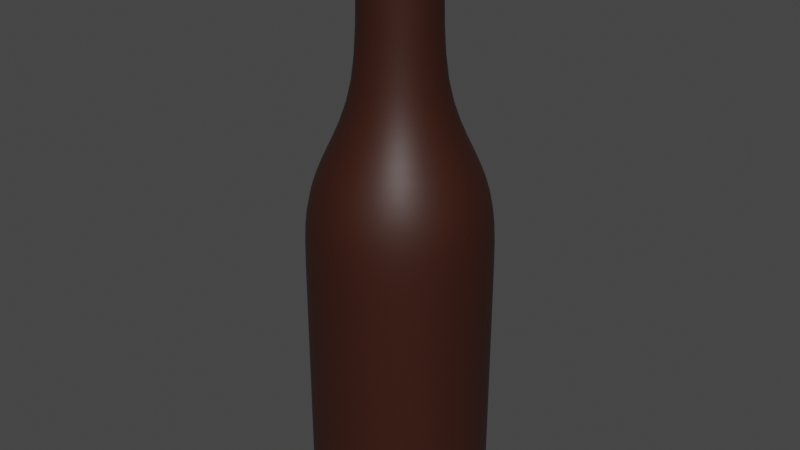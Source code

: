 # Source: Beer_bottle.blend  (saved by Blender 4.0.36; exported with 4.5.12 LTS)
import bpy
from mathutils import Matrix  # noqa: F401  (used for matrix-valued properties, if any)

bpy.ops.wm.read_factory_settings(use_empty=True)
scene = bpy.context.scene
scene.name = 'Scene'

# ---- collections
col_collection = bpy.data.collections.new('Collection'); scene.collection.children.link(col_collection)

# ---- materials (node trees are filled in below, after node groups)
mat_glass = bpy.data.materials.new('Glass')
mat_bottle_cap = bpy.data.materials.new('Bottle_cap')

# ---- material node trees
mat_glass.use_nodes = True; mat_glass.node_tree.nodes.clear()
_N = mat_glass.node_tree.nodes; _L = mat_glass.node_tree.links
n0 = _N.new('ShaderNodeBsdfPrincipled'); n0.name = 'Principled BSDF'; n0.location = (10, 300)
n0.inputs[0].default_value = (0.03761, 0.008774, 0.003887, 1.0)
n0.inputs[3].default_value = 1.45
n1 = _N.new('ShaderNodeOutputMaterial'); n1.name = 'Material Output'; n1.location = (300, 300)
_L.new(n0.outputs[0], n1.inputs[0])
n1.is_active_output = True
mat_bottle_cap.use_nodes = True; mat_bottle_cap.node_tree.nodes.clear()
_N = mat_bottle_cap.node_tree.nodes; _L = mat_bottle_cap.node_tree.links
n0 = _N.new('ShaderNodeBsdfPrincipled'); n0.name = 'Principled BSDF'; n0.location = (10, 300)
n0.inputs[0].default_value = (0.2545, 0.1236, 0.00542, 1.0)
n0.inputs[3].default_value = 1.45
n1 = _N.new('ShaderNodeOutputMaterial'); n1.name = 'Material Output'; n1.location = (300, 300)
_L.new(n0.outputs[0], n1.inputs[0])
n1.is_active_output = True

# ---- world
world_world = bpy.data.worlds.new('World'); scene.world = world_world
world_world.use_nodes = True; world_world.node_tree.nodes.clear()
_N = world_world.node_tree.nodes; _L = world_world.node_tree.links
n0 = _N.new('ShaderNodeOutputWorld'); n0.name = 'World Output'; n0.location = (300, 300)
n1 = _N.new('ShaderNodeBackground'); n1.name = 'Background'; n1.location = (10, 300)
n1.inputs[0].default_value = (0.05088, 0.05088, 0.05088, 1.0)
_L.new(n1.outputs[0], n0.inputs[0])
n0.is_active_output = True
world_world.color = (0.05088, 0.05088, 0.05088)
world_world.use_sun_shadow = False
world_world.sun_shadow_jitter_overblur = 0.0

# ---- meshes
me_cylinder = bpy.data.meshes.new('Cylinder')
me_cylinder.from_pydata([(-2.722e-09, 0.6073, -1.0), (-2.722e-09, 0.6356, 1.0), (0.4294, 0.4294, -1.0), (0.4495, 0.4495, 1.0), (0.6073, 2.468e-10, -1.0), (0.6356, 2.468e-10, 1.0), (0.4294, -0.4294, -1.0), (0.4495, -0.4495, 1.0), (-2.722e-09, -0.6073, -1.0), (-2.722e-09, -0.6356, 1.0), (-0.4294, -0.4294, -1.0), (-0.4495, -0.4495, 1.0), (-0.6073, 2.468e-10, -1.0), (-0.6356, 2.468e-10, 1.0), (-0.4294, 0.4294, -1.0), (-0.4495, 0.4495, 1.0), (-2.693e-09, 0.2698, 1.699), (0.1908, 0.1908, 1.699), (0.2698, 0.0, 1.699), (0.1908, -0.1908, 1.699), (-2.693e-09, -0.2698, 1.699), (-0.1908, -0.1908, 1.699), (-0.2698, 0.0, 1.699), (-0.1908, 0.1908, 1.699), (-2.693e-09, 0.2698, 2.547), (0.1908, 0.1908, 2.547), (0.2698, 0.0, 2.547), (0.1908, -0.1908, 2.547), (-2.693e-09, -0.2698, 2.547), (-0.1908, -0.1908, 2.547), (-0.2698, 0.0, 2.547), (-0.1908, 0.1908, 2.547), (-2.693e-09, 0.2698, 2.578), (0.1908, 0.1908, 2.578), (0.2698, 0.0, 2.578), (0.1908, -0.1908, 2.578), (-2.693e-09, -0.2698, 2.578), (-0.1908, -0.1908, 2.578), (-0.2698, 0.0, 2.578), (-0.1908, 0.1908, 2.578), (-3.217e-09, 0.2373, 2.696), (0.1678, 0.1678, 2.696), (0.2373, 0.0, 2.696), (0.1678, -0.1678, 2.696), (-3.217e-09, -0.2373, 2.696), (-0.1678, -0.1678, 2.696), (-0.2373, 0.0, 2.696), (-0.1678, 0.1678, 2.696), (0.1613, 0.1613, 2.549), (-4.406e-09, 0.228, 2.549), (0.228, 0.0, 2.549), (0.1613, -0.1613, 2.549), (-4.406e-09, -0.228, 2.549), (-0.1613, -0.1613, 2.549), (-0.228, 0.0, 2.549), (-0.1613, 0.1613, 2.549), (0.1613, 0.1613, 2.575), (-4.406e-09, 0.228, 2.575), (0.228, 0.0, 2.575), (0.1613, -0.1613, 2.575), (-4.406e-09, -0.228, 2.575), (-0.1613, -0.1613, 2.575), (-0.228, 0.0, 2.575), (-0.1613, 0.1613, 2.575), (0.1613, 0.1613, 2.547), (-4.406e-09, 0.228, 2.547), (0.228, 0.0, 2.547), (0.1613, -0.1613, 2.547), (-4.406e-09, -0.228, 2.547), (-0.1613, -0.1613, 2.547), (-0.228, 0.0, 2.547), (-0.1613, 0.1613, 2.547), (0.1613, 0.1613, 2.578), (-4.406e-09, 0.228, 2.578), (0.228, 0.0, 2.578), (0.1613, -0.1613, 2.578), (-4.406e-09, -0.228, 2.578), (-0.1613, -0.1613, 2.578), (-0.228, 0.0, 2.578), (-0.1613, 0.1613, 2.578), (-4.47e-08, 3.725e-09, 2.696), (0.1908, 0.1908, 2.696), (-2.693e-09, 0.2698, 2.696), (0.2698, 0.0, 2.696), (0.1908, -0.1908, 2.696), (-2.693e-09, -0.2698, 2.696), (-0.1908, -0.1908, 2.696), (-0.2698, 0.0, 2.696), (-0.1908, 0.1908, 2.696), (-2.722e-09, 0.6356, 0.5775), (0.4495, 0.4495, 0.5775), (0.6356, 2.468e-10, 0.5775), (0.4495, -0.4495, 0.5775), (-2.722e-09, -0.6356, 0.5775), (-0.4495, -0.4495, 0.5775), (-0.6356, 2.468e-10, 0.5775), (-0.4495, 0.4495, 0.5775), (-3.214e-09, -0.5023, 1.305), (0.3552, -0.3552, 1.305), (-0.3552, 0.3552, 1.305), (-0.5023, 2.468e-10, 1.305), (0.5023, 2.468e-10, 1.305), (0.3552, 0.3552, 1.305), (-0.3552, -0.3552, 1.305), (-3.214e-09, 0.5023, 1.305), (-2.722e-09, 0.6256, -1.0), (0.4424, 0.4424, -1.0), (0.6256, 2.468e-10, -1.0), (0.4424, -0.4424, -1.0), (-2.722e-09, -0.6256, -1.0), (-0.4424, -0.4424, -1.0), (-0.6256, 2.468e-10, -1.0), (-0.4424, 0.4424, -1.0), (0.4224, -0.4224, -0.9481), (1.49e-08, -1.49e-08, -0.9481), (0.4224, 0.4224, -0.9481), (-0.3916, -0.3916, -0.9481), (-0.3916, 0.3916, -0.9481), (-2.722e-09, 0.5538, -0.9481), (0.5538, 2.468e-10, -0.9481), (-2.722e-09, -0.5538, -0.9481), (-0.5538, 2.468e-10, -0.9481), (-2.722e-09, 0.5973, -0.9481), (0.3916, 0.3916, -0.9481), (0.5973, 2.468e-10, -0.9481), (0.3916, -0.3916, -0.9481), (-2.722e-09, -0.5973, -0.9481), (-0.4224, -0.4224, -0.9481), (-0.5973, 2.468e-10, -0.9481), (-0.4224, 0.4224, -0.9481), (-2.722e-09, 0.6356, -1.0), (0.4495, 0.4495, -1.0), (0.6356, 2.468e-10, -1.0), (0.4495, -0.4495, -1.0), (-2.722e-09, -0.6356, -1.0), (-0.4495, -0.4495, -1.0), (-0.6356, 2.468e-10, -1.0), (-0.4495, 0.4495, -1.0), (-2.722e-09, 0.5973, -1.0), (0.4224, 0.4224, -1.0), (0.5973, 2.468e-10, -1.0), (0.4224, -0.4224, -1.0), (-2.722e-09, -0.5973, -1.0), (-0.4224, -0.4224, -1.0), (-0.5973, 2.468e-10, -1.0), (-0.4224, 0.4224, -1.0), (0.4495, 0.4495, -0.8773), (0.6356, 2.468e-10, -0.8773), (0.4495, -0.4495, -0.8773), (-2.722e-09, -0.6356, -0.8773), (-0.4495, -0.4495, -0.8773), (-0.6356, 2.468e-10, -0.8773), (-0.4495, 0.4495, -0.8773), (-2.722e-09, 0.6356, -0.8773), (-0.1908, 0.1908, 2.615), (-0.2698, 0.0, 2.615), (-0.1908, -0.1908, 2.615), (-2.693e-09, -0.2698, 2.615), (0.1908, -0.1908, 2.615), (0.2698, 0.0, 2.615), (0.1908, 0.1908, 2.615), (-2.693e-09, 0.2698, 2.615), (-0.2698, 0.0, 2.636), (-2.693e-09, -0.2698, 2.636), (0.2698, 0.0, 2.636), (-2.693e-09, 0.2698, 2.636), (-0.1908, 0.1908, 2.636), (-0.1908, -0.1908, 2.636), (0.1908, -0.1908, 2.636), (0.1908, 0.1908, 2.636), (-2.693e-09, 0.2698, 2.5), (-0.1908, 0.1908, 2.5), (-0.2698, 0.0, 2.5), (-0.1908, -0.1908, 2.5), (-2.693e-09, -0.2698, 2.5), (0.1908, -0.1908, 2.5), (0.2698, 0.0, 2.5), (0.1908, 0.1908, 2.5)], [], [(89, 1, 3, 90), (90, 3, 5, 91), (91, 5, 7, 92), (92, 7, 9, 93), (93, 9, 11, 94), (94, 11, 13, 95), (95, 13, 15, 96), (96, 15, 1, 89), (98, 101, 18, 19), (102, 104, 16, 17), (104, 99, 23, 16), (100, 103, 21, 22), (97, 98, 19, 20), (101, 102, 17, 18), (99, 100, 22, 23), (170, 171, 31, 24), (172, 173, 29, 30), (174, 175, 27, 28), (176, 177, 25, 26), (171, 172, 30, 31), (173, 174, 28, 29), (175, 176, 26, 27), (177, 170, 24, 25), (32, 33, 72, 73), (26, 25, 64, 66), (39, 32, 73, 79), (25, 24, 65, 64), (38, 39, 79, 78), (24, 31, 71, 65), (37, 38, 78, 77), (31, 30, 70, 71), (166, 162, 87, 88), (167, 163, 85, 86), (168, 164, 83, 84), (169, 165, 82, 81), (165, 166, 88, 82), (162, 167, 86, 87), (163, 168, 84, 85), (164, 169, 81, 83), (53, 52, 60, 61), (51, 50, 58, 59), (48, 49, 57, 56), (49, 55, 63, 57), (54, 53, 61, 62), (52, 51, 59, 60), (50, 48, 56, 58), (55, 54, 62, 63), (27, 26, 66, 67), (33, 34, 74, 72), (28, 27, 67, 68), (34, 35, 75, 74), (29, 28, 68, 69), (35, 36, 76, 75), (30, 29, 69, 70), (36, 37, 77, 76), (49, 48, 64, 65), (48, 50, 66, 64), (50, 51, 67, 66), (51, 52, 68, 67), (52, 53, 69, 68), (53, 54, 70, 69), (54, 55, 71, 70), (55, 49, 65, 71), (56, 57, 73, 72), (58, 56, 72, 74), (59, 58, 74, 75), (60, 59, 75, 76), (61, 60, 76, 77), (62, 61, 77, 78), (63, 62, 78, 79), (57, 63, 79, 73), (40, 47, 80, 41), (47, 46, 45, 80), (41, 80, 43, 42), (80, 45, 44, 43), (40, 41, 81, 82), (41, 42, 83, 81), (42, 43, 84, 83), (43, 44, 85, 84), (44, 45, 86, 85), (45, 46, 87, 86), (46, 47, 88, 87), (47, 40, 82, 88), (152, 96, 89, 153), (151, 95, 96, 152), (150, 94, 95, 151), (149, 93, 94, 150), (148, 92, 93, 149), (147, 91, 92, 148), (146, 90, 91, 147), (153, 89, 90, 146), (13, 11, 103, 100), (7, 5, 101, 98), (3, 1, 104, 102), (1, 15, 99, 104), (11, 9, 97, 103), (5, 3, 102, 101), (15, 13, 100, 99), (9, 7, 98, 97), (138, 139, 115, 122), (140, 141, 113, 124), (142, 143, 127, 126), (144, 145, 129, 128), (2, 0, 105, 106), (4, 2, 106, 107), (6, 4, 107, 108), (8, 6, 108, 109), (10, 8, 109, 110), (12, 10, 110, 111), (14, 12, 111, 112), (0, 14, 112, 105), (119, 125, 114, 123), (125, 120, 116, 114), (123, 114, 117, 118), (114, 116, 121, 117), (145, 138, 122, 129), (143, 144, 128, 127), (141, 142, 126, 113), (139, 140, 124, 115), (123, 118, 122, 115), (119, 123, 115, 124), (125, 119, 124, 113), (120, 125, 113, 126), (116, 120, 126, 127), (121, 116, 127, 128), (117, 121, 128, 129), (118, 117, 129, 122), (106, 105, 130, 131), (107, 106, 131, 132), (108, 107, 132, 133), (109, 108, 133, 134), (110, 109, 134, 135), (111, 110, 135, 136), (112, 111, 136, 137), (105, 112, 137, 130), (0, 2, 139, 138), (2, 4, 140, 139), (4, 6, 141, 140), (6, 8, 142, 141), (8, 10, 143, 142), (10, 12, 144, 143), (12, 14, 145, 144), (14, 0, 138, 145), (130, 153, 146, 131), (131, 146, 147, 132), (132, 147, 148, 133), (133, 148, 149, 134), (134, 149, 150, 135), (135, 150, 151, 136), (136, 151, 152, 137), (137, 152, 153, 130), (103, 97, 20, 21), (34, 33, 160, 159), (36, 35, 158, 157), (38, 37, 156, 155), (32, 39, 154, 161), (33, 32, 161, 160), (35, 34, 159, 158), (37, 36, 157, 156), (39, 38, 155, 154), (159, 160, 169, 164), (157, 158, 168, 163), (155, 156, 167, 162), (161, 154, 166, 165), (160, 161, 165, 169), (158, 159, 164, 168), (156, 157, 163, 167), (154, 155, 162, 166), (17, 16, 170, 177), (19, 18, 176, 175), (21, 20, 174, 173), (23, 22, 172, 171), (18, 17, 177, 176), (20, 19, 175, 174), (22, 21, 173, 172), (16, 23, 171, 170)])
me_cylinder.polygons.foreach_set('use_smooth', [True] * 176)
me_cylinder.polygons.foreach_set('material_index', [0, 0, 0, 0, 0, 0, 0, 0, 0, 0, 0, 0, 0, 0, 0, 0, 0, 0, 0, 0, 0, 0, 0, 1, 0, 1, 0, 1, 0, 1, 0, 1, 1, 1, 1, 1, 1, 1, 1, 0, 0, 0, 0, 0, 0, 0, 0, 0, 1, 0, 1, 0, 1, 0, 1, 0, 0, 0, 0, 0, 0, 0, 0, 1, 1, 1, 1, 1, 1, 1, 1, 1, 1, 1, 1, 1, 1, 1, 1, 1, 1, 1, 1, 0, 0, 0, 0, 0, 0, 0, 0, 0, 0, 0, 0, 0, 0, 0, 0, 0, 0, 0, 0, 0, 0, 0, 0, 0, 0, 0, 0, 0, 0, 0, 0, 0, 0, 0, 0, 0, 0, 0, 0, 0, 0, 0, 0, 0, 0, 0, 0, 0, 0, 0, 0, 0, 0, 0, 0, 0, 0, 0, 0, 0, 0, 0, 0, 0, 0, 0, 0, 0, 1, 1, 1, 1, 1, 1, 1, 1, 1, 1, 1, 1, 1, 1, 1, 1, 0, 0, 0, 0, 0, 0, 0, 0])
_uv = me_cylinder.uv_layers.new(name='UVMap')
_uv.uv.foreach_set('vector', [1.0, 0.8944, 1.0, 1.0, 0.875, 1.0, 0.875, 0.8944, 0.875, 0.8944, 0.875, 1.0, 0.75, 1.0, 0.75, 0.8944, 0.75, 0.8944, 0.75, 1.0, 0.625, 1.0, 0.625, 0.8944, 0.625, 0.8944, 0.625, 1.0, 0.5, 1.0, 0.5, 0.8944, 0.5, 0.8944, 0.5, 1.0, 0.375, 1.0, 0.375, 0.8944, 0.375, 0.8944, 0.375, 1.0, 0.25, 1.0, 0.25, 0.8944, 0.25, 0.8944, 0.25, 1.0, 0.125, 1.0, 0.125, 0.8944, 0.125, 0.8944, 0.125, 1.0, 0.0, 1.0, 0.0, 0.8944, 0.625, 1.0, 0.75, 1.0, 0.75, 1.0, 0.625, 1.0, 0.875, 1.0, 1.0, 1.0, 1.0, 1.0, 0.875, 1.0, 0.0, 1.0, 0.125, 1.0, 0.125, 1.0, 0.0, 1.0, 0.25, 1.0, 0.375, 1.0, 0.375, 1.0, 0.25, 1.0, 0.5, 1.0, 0.625, 1.0, 0.625, 1.0, 0.5, 1.0, 0.75, 1.0, 0.875, 1.0, 0.875, 1.0, 0.75, 1.0, 0.125, 1.0, 0.25, 1.0, 0.25, 1.0, 0.125, 1.0, 0.0, 1.0, 0.125, 1.0, 0.125, 1.0, 0.0, 1.0, 0.25, 1.0, 0.375, 1.0, 0.375, 1.0, 0.25, 1.0, 0.5, 1.0, 0.625, 1.0, 0.625, 1.0, 0.5, 1.0, 0.75, 1.0, 0.875, 1.0, 0.875, 1.0, 0.75, 1.0, 0.125, 1.0, 0.25, 1.0, 0.25, 1.0, 0.125, 1.0, 0.375, 1.0, 0.5, 1.0, 0.5, 1.0, 0.375, 1.0, 0.625, 1.0, 0.75, 1.0, 0.75, 1.0, 0.625, 1.0, 0.875, 1.0, 1.0, 1.0, 1.0, 1.0, 0.875, 1.0, 1.0, 1.0, 0.875, 1.0, 0.875, 1.0, 1.0, 1.0, 0.75, 1.0, 0.875, 1.0, 0.875, 1.0, 0.75, 1.0, 0.125, 1.0, 0.0, 1.0, 0.0, 1.0, 0.125, 1.0, 0.875, 1.0, 1.0, 1.0, 1.0, 1.0, 0.875, 1.0, 0.25, 1.0, 0.125, 1.0, 0.125, 1.0, 0.25, 1.0, 0.0, 1.0, 0.125, 1.0, 0.125, 1.0, 0.0, 1.0, 0.375, 1.0, 0.25, 1.0, 0.25, 1.0, 0.375, 1.0, 0.125, 1.0, 0.25, 1.0, 0.25, 1.0, 0.125, 1.0, 0.125, 1.0, 0.25, 1.0, 0.25, 1.0, 0.125, 1.0, 0.375, 1.0, 0.5, 1.0, 0.5, 1.0, 0.375, 1.0, 0.625, 1.0, 0.75, 1.0, 0.75, 1.0, 0.625, 1.0, 0.875, 1.0, 1.0, 1.0, 1.0, 1.0, 0.875, 1.0, 0.0, 1.0, 0.125, 1.0, 0.125, 1.0, 0.0, 1.0, 0.25, 1.0, 0.375, 1.0, 0.375, 1.0, 0.25, 1.0, 0.5, 1.0, 0.625, 1.0, 0.625, 1.0, 0.5, 1.0, 0.75, 1.0, 0.875, 1.0, 0.875, 1.0, 0.75, 1.0, 0.375, 1.0, 0.5, 1.0, 0.5, 1.0, 0.375, 1.0, 0.625, 1.0, 0.75, 1.0, 0.75, 1.0, 0.625, 1.0, 0.875, 1.0, 1.0, 1.0, 1.0, 1.0, 0.875, 1.0, 0.0, 1.0, 0.125, 1.0, 0.125, 1.0, 0.0, 1.0, 0.25, 1.0, 0.375, 1.0, 0.375, 1.0, 0.25, 1.0, 0.5, 1.0, 0.625, 1.0, 0.625, 1.0, 0.5, 1.0, 0.75, 1.0, 0.875, 1.0, 0.875, 1.0, 0.75, 1.0, 0.125, 1.0, 0.25, 1.0, 0.25, 1.0, 0.125, 1.0, 0.625, 1.0, 0.75, 1.0, 0.75, 1.0, 0.625, 1.0, 0.875, 1.0, 0.75, 1.0, 0.75, 1.0, 0.875, 1.0, 0.5, 1.0, 0.625, 1.0, 0.625, 1.0, 0.5, 1.0, 0.75, 1.0, 0.625, 1.0, 0.625, 1.0, 0.75, 1.0, 0.375, 1.0, 0.5, 1.0, 0.5, 1.0, 0.375, 1.0, 0.625, 1.0, 0.5, 1.0, 0.5, 1.0, 0.625, 1.0, 0.25, 1.0, 0.375, 1.0, 0.375, 1.0, 0.25, 1.0, 0.5, 1.0, 0.375, 1.0, 0.375, 1.0, 0.5, 1.0, 1.0, 1.0, 0.875, 1.0, 0.875, 1.0, 1.0, 1.0, 0.875, 1.0, 0.75, 1.0, 0.75, 1.0, 0.875, 1.0, 0.75, 1.0, 0.625, 1.0, 0.625, 1.0, 0.75, 1.0, 0.625, 1.0, 0.5, 1.0, 0.5, 1.0, 0.625, 1.0, 0.5, 1.0, 0.375, 1.0, 0.375, 1.0, 0.5, 1.0, 0.375, 1.0, 0.25, 1.0, 0.25, 1.0, 0.375, 1.0, 0.25, 1.0, 0.125, 1.0, 0.125, 1.0, 0.25, 1.0, 0.125, 1.0, 0.0, 1.0, 0.0, 1.0, 0.125, 1.0, 0.875, 1.0, 1.0, 1.0, 1.0, 1.0, 0.875, 1.0, 0.75, 1.0, 0.875, 1.0, 0.875, 1.0, 0.75, 1.0, 0.625, 1.0, 0.75, 1.0, 0.75, 1.0, 0.625, 1.0, 0.5, 1.0, 0.625, 1.0, 0.625, 1.0, 0.5, 1.0, 0.375, 1.0, 0.5, 1.0, 0.5, 1.0, 0.375, 1.0, 0.25, 1.0, 0.375, 1.0, 0.375, 1.0, 0.25, 1.0, 0.125, 1.0, 0.25, 1.0, 0.25, 1.0, 0.125, 1.0, 0.0, 1.0, 0.125, 1.0, 0.125, 1.0, 0.0, 1.0, 0.8697, 1.0, 0.1702, 1.0, 0.5, 1.0, 0.8298, 1.0, 0.1702, 1.0, 0.2656, 1.0, 0.3901, 1.0, 0.5, 1.0, 0.8298, 1.0, 0.5, 1.0, 0.6099, 1.0, 0.7344, 1.0, 0.5, 1.0, 0.3901, 1.0, 0.5, 1.0, 0.6099, 1.0, 0.8697, 1.0, 0.8298, 1.0, 0.875, 1.0, 1.0, 1.0, 0.8298, 1.0, 0.7344, 1.0, 0.75, 1.0, 0.875, 1.0, 0.7344, 1.0, 0.6099, 1.0, 0.625, 1.0, 0.75, 1.0, 0.6099, 1.0, 0.5, 1.0, 0.5, 1.0, 0.625, 1.0, 0.5, 1.0, 0.3901, 1.0, 0.375, 1.0, 0.5, 1.0, 0.3901, 1.0, 0.2656, 1.0, 0.25, 1.0, 0.375, 1.0, 0.2656, 1.0, 0.1702, 1.0, 0.125, 1.0, 0.25, 1.0, 0.1702, 1.0, 0.8697, 1.0, 1.0, 1.0, 0.125, 1.0, 0.125, 0.5307, 0.125, 0.8944, 0.0, 0.8944, 0.0, 0.5307, 0.25, 0.5307, 0.25, 0.8944, 0.125, 0.8944, 0.125, 0.5307, 0.375, 0.5307, 0.375, 0.8944, 0.25, 0.8944, 0.25, 0.5307, 0.5, 0.5307, 0.5, 0.8944, 0.375, 0.8944, 0.375, 0.5307, 0.625, 0.5307, 0.625, 0.8944, 0.5, 0.8944, 0.5, 0.5307, 0.75, 0.5307, 0.75, 0.8944, 0.625, 0.8944, 0.625, 0.5307, 0.875, 0.5307, 0.875, 0.8944, 0.75, 0.8944, 0.75, 0.5307, 1.0, 0.5307, 1.0, 0.8944, 0.875, 0.8944, 0.875, 0.5307, 0.25, 1.0, 0.375, 1.0, 0.375, 1.0, 0.25, 1.0, 0.625, 1.0, 0.75, 1.0, 0.75, 1.0, 0.625, 1.0, 0.875, 1.0, 1.0, 1.0, 1.0, 1.0, 0.875, 1.0, 0.0, 1.0, 0.125, 1.0, 0.125, 1.0, 0.0, 1.0, 0.375, 1.0, 0.5, 1.0, 0.5, 1.0, 0.375, 1.0, 0.75, 1.0, 0.875, 1.0, 0.875, 1.0, 0.75, 1.0, 0.125, 1.0, 0.25, 1.0, 0.25, 1.0, 0.125, 1.0, 0.5, 1.0, 0.625, 1.0, 0.625, 1.0, 0.5, 1.0, 0.9322, 0.5, 0.8524, 0.5, 0.8524, 0.5, 0.9322, 0.5, 0.7427, 0.5, 0.6175, 0.5, 0.6175, 0.5, 0.7427, 0.5, 0.5, 0.5, 0.3825, 0.5, 0.3825, 0.5, 0.5, 0.5, 0.2573, 0.5, 0.1476, 0.5, 0.1476, 0.5, 0.2573, 0.5, 0.8583, 0.5, 0.9499, 0.5, 0.9823, 0.5, 0.8691, 0.5, 0.7446, 0.5, 0.8583, 0.5, 0.8691, 0.5, 0.7481, 0.5, 0.6194, 0.5, 0.7446, 0.5, 0.7481, 0.5, 0.623, 0.5, 0.5, 0.5, 0.6194, 0.5, 0.623, 0.5, 0.5, 0.5, 0.3806, 0.5, 0.5, 0.5, 0.5, 0.5, 0.377, 0.5, 0.2554, 0.5, 0.3806, 0.5, 0.377, 0.5, 0.2519, 0.5, 0.1417, 0.5, 0.2554, 0.5, 0.2519, 0.5, 0.1309, 0.5, 0.9499, 0.5, 0.1417, 0.5, 0.1309, 0.5, 0.9823, 0.5, 0.7331, 0.5, 0.6089, 0.5, 0.5, 0.5, 0.8267, 0.5, 0.6089, 0.5, 0.5, 0.5, 0.3911, 0.5, 0.5, 0.5, 0.8267, 0.5, 0.5, 0.5, 0.1733, 0.5, 0.8619, 0.5, 0.5, 0.5, 0.3911, 0.5, 0.2669, 0.5, 0.1733, 0.5, 0.1476, 0.5, 0.9322, 0.5, 0.9322, 0.5, 0.1476, 0.5, 0.3825, 0.5, 0.2573, 0.5, 0.2573, 0.5, 0.3825, 0.5, 0.6175, 0.5, 0.5, 0.5, 0.5, 0.5, 0.6175, 0.5, 0.8524, 0.5, 0.7427, 0.5, 0.7427, 0.5, 0.8524, 0.5, 0.8267, 0.5, 0.8619, 0.5, 0.9322, 0.5, 0.8524, 0.5, 0.7331, 0.5, 0.8267, 0.5, 0.8524, 0.5, 0.7427, 0.5, 0.6089, 0.5, 0.7331, 0.5, 0.7427, 0.5, 0.6175, 0.5, 0.5, 0.5, 0.6089, 0.5, 0.6175, 0.5, 0.5, 0.5, 0.3911, 0.5, 0.5, 0.5, 0.5, 0.5, 0.3825, 0.5, 0.2669, 0.5, 0.3911, 0.5, 0.3825, 0.5, 0.2573, 0.5, 0.1733, 0.5, 0.2669, 0.5, 0.2573, 0.5, 0.1476, 0.5, 0.8619, 0.5, 0.1733, 0.5, 0.1476, 0.5, 0.9322, 0.5, 0.8691, 0.5, 0.9823, 0.5, 1.0, 0.5, 0.875, 0.5, 0.7481, 0.5, 0.8691, 0.5, 0.875, 0.5, 0.75, 0.5, 0.623, 0.5, 0.7481, 0.5, 0.75, 0.5, 0.625, 0.5, 0.5, 0.5, 0.623, 0.5, 0.625, 0.5, 0.5, 0.5, 0.377, 0.5, 0.5, 0.5, 0.5, 0.5, 0.375, 0.5, 0.2519, 0.5, 0.377, 0.5, 0.375, 0.5, 0.25, 0.5, 0.1309, 0.5, 0.2519, 0.5, 0.25, 0.5, 0.125, 0.5, 0.9823, 0.5, 0.1309, 0.5, 0.125, 0.5, 1.0, 0.5, 0.9499, 0.5, 0.8583, 0.5, 0.8524, 0.5, 0.9322, 0.5, 0.8583, 0.5, 0.7446, 0.5, 0.7427, 0.5, 0.8524, 0.5, 0.7446, 0.5, 0.6194, 0.5, 0.6175, 0.5, 0.7427, 0.5, 0.6194, 0.5, 0.5, 0.5, 0.5, 0.5, 0.6175, 0.5, 0.5, 0.5, 0.3806, 0.5, 0.3825, 0.5, 0.5, 0.5, 0.3806, 0.5, 0.2554, 0.5, 0.2573, 0.5, 0.3825, 0.5, 0.2554, 0.5, 0.1417, 0.5, 0.1476, 0.5, 0.2573, 0.5, 0.1417, 0.5, 0.9499, 0.5, 0.9322, 0.5, 0.1476, 0.5, 1.0, 0.5, 1.0, 0.5307, 0.875, 0.5307, 0.875, 0.5, 0.875, 0.5, 0.875, 0.5307, 0.75, 0.5307, 0.75, 0.5, 0.75, 0.5, 0.75, 0.5307, 0.625, 0.5307, 0.625, 0.5, 0.625, 0.5, 0.625, 0.5307, 0.5, 0.5307, 0.5, 0.5, 0.5, 0.5, 0.5, 0.5307, 0.375, 0.5307, 0.375, 0.5, 0.375, 0.5, 0.375, 0.5307, 0.25, 0.5307, 0.25, 0.5, 0.25, 0.5, 0.25, 0.5307, 0.125, 0.5307, 0.125, 0.5, 0.125, 0.5, 0.125, 0.5307, 0.0, 0.5307, 0.0, 0.5, 0.375, 1.0, 0.5, 1.0, 0.5, 1.0, 0.375, 1.0, 0.75, 1.0, 0.875, 1.0, 0.875, 1.0, 0.75, 1.0, 0.5, 1.0, 0.625, 1.0, 0.625, 1.0, 0.5, 1.0, 0.25, 1.0, 0.375, 1.0, 0.375, 1.0, 0.25, 1.0, 0.0, 1.0, 0.125, 1.0, 0.125, 1.0, 0.0, 1.0, 0.875, 1.0, 1.0, 1.0, 1.0, 1.0, 0.875, 1.0, 0.625, 1.0, 0.75, 1.0, 0.75, 1.0, 0.625, 1.0, 0.375, 1.0, 0.5, 1.0, 0.5, 1.0, 0.375, 1.0, 0.125, 1.0, 0.25, 1.0, 0.25, 1.0, 0.125, 1.0, 0.75, 1.0, 0.875, 1.0, 0.875, 1.0, 0.75, 1.0, 0.5, 1.0, 0.625, 1.0, 0.625, 1.0, 0.5, 1.0, 0.25, 1.0, 0.375, 1.0, 0.375, 1.0, 0.25, 1.0, 0.0, 1.0, 0.125, 1.0, 0.125, 1.0, 0.0, 1.0, 0.875, 1.0, 1.0, 1.0, 1.0, 1.0, 0.875, 1.0, 0.625, 1.0, 0.75, 1.0, 0.75, 1.0, 0.625, 1.0, 0.375, 1.0, 0.5, 1.0, 0.5, 1.0, 0.375, 1.0, 0.125, 1.0, 0.25, 1.0, 0.25, 1.0, 0.125, 1.0, 0.875, 1.0, 1.0, 1.0, 1.0, 1.0, 0.875, 1.0, 0.625, 1.0, 0.75, 1.0, 0.75, 1.0, 0.625, 1.0, 0.375, 1.0, 0.5, 1.0, 0.5, 1.0, 0.375, 1.0, 0.125, 1.0, 0.25, 1.0, 0.25, 1.0, 0.125, 1.0, 0.75, 1.0, 0.875, 1.0, 0.875, 1.0, 0.75, 1.0, 0.5, 1.0, 0.625, 1.0, 0.625, 1.0, 0.5, 1.0, 0.25, 1.0, 0.375, 1.0, 0.375, 1.0, 0.25, 1.0, 0.0, 1.0, 0.125, 1.0, 0.125, 1.0, 0.0, 1.0])
me_cylinder.materials.append(mat_glass)
me_cylinder.materials.append(mat_bottle_cap)
me_cylinder.update()

# ---- objects
ob_cylinder = bpy.data.objects.new('Cylinder', me_cylinder)

# ---- transforms, parenting, visibility, modifiers, constraints
ob_cylinder.location = (0.0, 0.0, 0.0)
_m = ob_cylinder.modifiers.new('Subdivision', 'SUBSURF')

# ---- collection membership
col_collection.objects.link(ob_cylinder)

# ---- scene / render settings (as saved in the file)
scene.frame_start = 1; scene.frame_end = 250; scene.frame_set(1)
scene.render.engine = 'CYCLES'
scene.cycles.feature_set = 'EXPERIMENTAL'
scene.cycles.sampling_pattern = 'TABULATED_SOBOL'
scene.view_settings.view_transform = 'Filmic'
bpy.context.view_layer.update()

# ---- added for rendering (the .blend has no active camera and no usable light): camera, sun
cam_auto = bpy.data.cameras.new('AutoCamera')
cam_auto.lens = 50.0
cam_auto.sensor_width = 36.0
cam_auto.clip_end = 1000.0
ob_auto_camera = bpy.data.objects.new('AutoCamera', cam_auto)
scene.collection.objects.link(ob_auto_camera)
ob_auto_camera.location = (3.80255, -4.56306, 3.88994)
ob_auto_camera.rotation_euler = (1.09748, -7.21219e-08, 0.694738)
scene.camera = ob_auto_camera
light_auto_sun = bpy.data.lights.new('AutoSun', 'SUN')
light_auto_sun.energy = 3.0
light_auto_sun.angle = 0.0523599
ob_auto_sun = bpy.data.objects.new('AutoSun', light_auto_sun)
scene.collection.objects.link(ob_auto_sun)
ob_auto_sun.rotation_euler = (0.872665, 0.174533, 0.523599)
bpy.context.view_layer.update()
